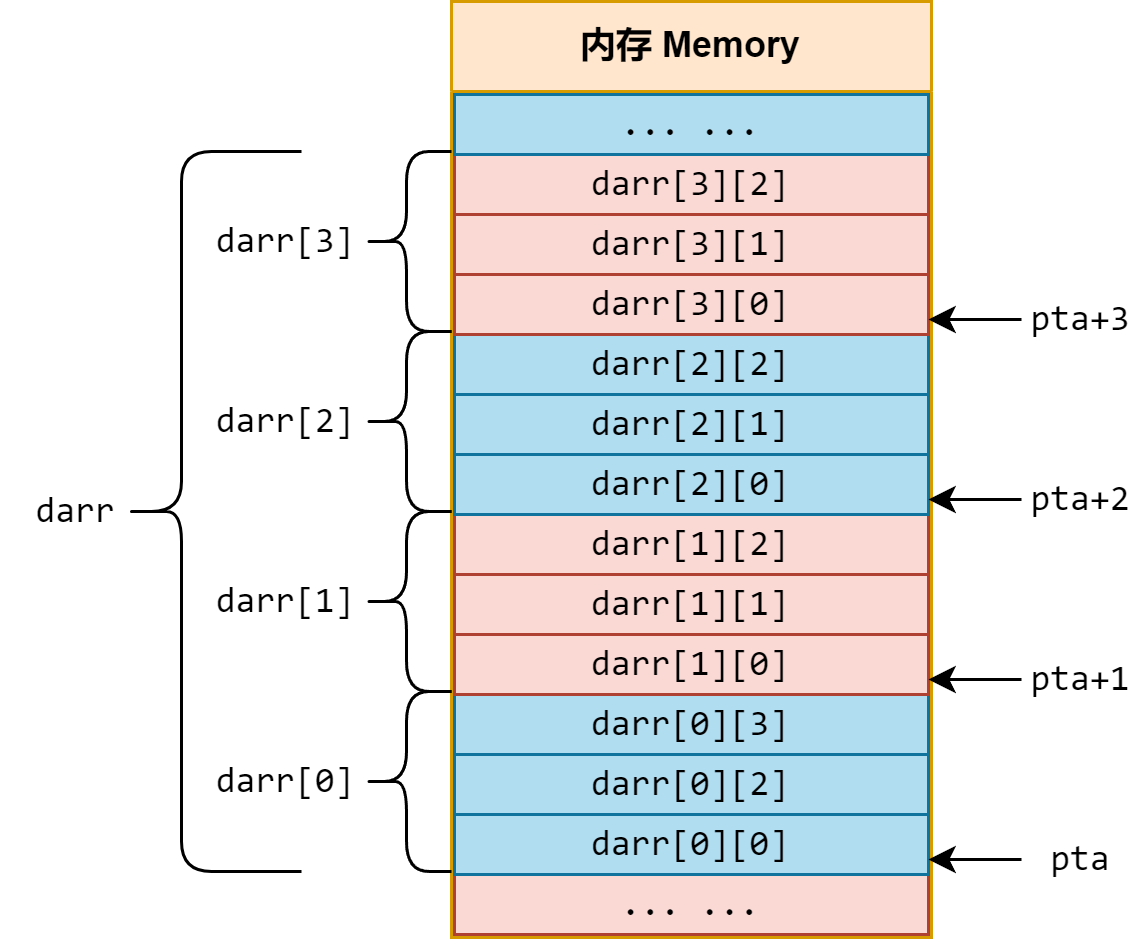

The diagram above was exported from draw.io. Its source (the exported page's mxGraphModel, read from the mxfile embedded in the PNG):
<mxGraphModel dx="977" dy="671" grid="1" gridSize="10" guides="1" tooltips="1" connect="1" arrows="1" fold="1" page="1" pageScale="1" pageWidth="850" pageHeight="1100" math="0" shadow="0">
  <root>
    <mxCell id="0" />
    <mxCell id="1" parent="0" />
    <mxCell id="FEGtML5SbePRzF_W_EjW-7" value="内存 Memory" style="swimlane;whiteSpace=wrap;html=1;startSize=30;fillColor=#ffe6cc;strokeColor=#d79b00;" parent="1" vertex="1">
      <mxGeometry x="330" y="170" width="160" height="312" as="geometry">
        <mxRectangle x="330" y="170" width="110" height="30" as="alternateBounds" />
      </mxGeometry>
    </mxCell>
    <mxCell id="FEGtML5SbePRzF_W_EjW-21" value="... ..." style="rounded=0;whiteSpace=wrap;html=1;fillColor=#b1ddf0;strokeColor=#10739e;fontFamily=consolas;" parent="FEGtML5SbePRzF_W_EjW-7" vertex="1">
      <mxGeometry x="1" y="291" width="158" height="20" as="geometry" />
    </mxCell>
    <mxCell id="8TEMe9xLt-exDmK_KVjd-13" value="... ..." style="rounded=0;whiteSpace=wrap;html=1;fillColor=#fad9d5;strokeColor=#ae4132;fontFamily=consolas;" parent="FEGtML5SbePRzF_W_EjW-7" vertex="1">
      <mxGeometry x="1" y="291" width="158" height="20" as="geometry" />
    </mxCell>
    <mxCell id="8TEMe9xLt-exDmK_KVjd-12" value="darr[0][0]" style="rounded=0;whiteSpace=wrap;html=1;fillColor=#b1ddf0;strokeColor=#10739e;fontFamily=consolas;" parent="FEGtML5SbePRzF_W_EjW-7" vertex="1">
      <mxGeometry x="1" y="271" width="158" height="20" as="geometry" />
    </mxCell>
    <mxCell id="8TEMe9xLt-exDmK_KVjd-11" value="darr[0][2]" style="rounded=0;whiteSpace=wrap;html=1;fillColor=#b1ddf0;strokeColor=#10739e;fontFamily=consolas;" parent="FEGtML5SbePRzF_W_EjW-7" vertex="1">
      <mxGeometry x="1" y="251" width="158" height="20" as="geometry" />
    </mxCell>
    <mxCell id="8TEMe9xLt-exDmK_KVjd-10" value="darr[0][3]" style="rounded=0;whiteSpace=wrap;html=1;fillColor=#b1ddf0;strokeColor=#10739e;fontFamily=consolas;" parent="FEGtML5SbePRzF_W_EjW-7" vertex="1">
      <mxGeometry x="1" y="231" width="158" height="20" as="geometry" />
    </mxCell>
    <mxCell id="8TEMe9xLt-exDmK_KVjd-9" value="darr[1][0]" style="rounded=0;whiteSpace=wrap;html=1;fillColor=#fad9d5;strokeColor=#ae4132;fontFamily=consolas;" parent="FEGtML5SbePRzF_W_EjW-7" vertex="1">
      <mxGeometry x="1" y="211" width="158" height="20" as="geometry" />
    </mxCell>
    <mxCell id="8TEMe9xLt-exDmK_KVjd-8" value="darr[1][1]" style="rounded=0;whiteSpace=wrap;html=1;fillColor=#fad9d5;strokeColor=#ae4132;fontFamily=consolas;" parent="FEGtML5SbePRzF_W_EjW-7" vertex="1">
      <mxGeometry x="1" y="191" width="158" height="20" as="geometry" />
    </mxCell>
    <mxCell id="8TEMe9xLt-exDmK_KVjd-7" value="darr[1][2]" style="rounded=0;whiteSpace=wrap;html=1;fillColor=#fad9d5;strokeColor=#ae4132;fontFamily=consolas;" parent="FEGtML5SbePRzF_W_EjW-7" vertex="1">
      <mxGeometry x="1" y="171" width="158" height="20" as="geometry" />
    </mxCell>
    <mxCell id="8TEMe9xLt-exDmK_KVjd-6" value="darr[2][0]" style="rounded=0;whiteSpace=wrap;html=1;fillColor=#b1ddf0;strokeColor=#10739e;fontFamily=consolas;" parent="FEGtML5SbePRzF_W_EjW-7" vertex="1">
      <mxGeometry x="1" y="151" width="158" height="20" as="geometry" />
    </mxCell>
    <mxCell id="8TEMe9xLt-exDmK_KVjd-5" value="darr[2][1]" style="rounded=0;whiteSpace=wrap;html=1;fillColor=#b1ddf0;strokeColor=#10739e;fontFamily=consolas;" parent="FEGtML5SbePRzF_W_EjW-7" vertex="1">
      <mxGeometry x="1" y="131" width="158" height="20" as="geometry" />
    </mxCell>
    <mxCell id="8TEMe9xLt-exDmK_KVjd-4" value="darr[2][2]" style="rounded=0;whiteSpace=wrap;html=1;fillColor=#b1ddf0;strokeColor=#10739e;fontFamily=consolas;" parent="FEGtML5SbePRzF_W_EjW-7" vertex="1">
      <mxGeometry x="1" y="111" width="158" height="20" as="geometry" />
    </mxCell>
    <mxCell id="8TEMe9xLt-exDmK_KVjd-3" value="darr[3][0]" style="rounded=0;whiteSpace=wrap;html=1;fillColor=#fad9d5;strokeColor=#ae4132;fontFamily=consolas;" parent="FEGtML5SbePRzF_W_EjW-7" vertex="1">
      <mxGeometry x="1" y="91" width="158" height="20" as="geometry" />
    </mxCell>
    <mxCell id="8TEMe9xLt-exDmK_KVjd-2" value="darr[3][1]" style="rounded=0;whiteSpace=wrap;html=1;fillColor=#fad9d5;strokeColor=#ae4132;fontFamily=consolas;" parent="FEGtML5SbePRzF_W_EjW-7" vertex="1">
      <mxGeometry x="1" y="71" width="158" height="20" as="geometry" />
    </mxCell>
    <mxCell id="8TEMe9xLt-exDmK_KVjd-1" value="darr[3][2]" style="rounded=0;whiteSpace=wrap;html=1;fillColor=#fad9d5;strokeColor=#ae4132;fontFamily=consolas;" parent="FEGtML5SbePRzF_W_EjW-7" vertex="1">
      <mxGeometry x="1" y="51" width="158" height="20" as="geometry" />
    </mxCell>
    <mxCell id="FEGtML5SbePRzF_W_EjW-19" value="... ..." style="rounded=0;whiteSpace=wrap;html=1;fillColor=#b1ddf0;strokeColor=#10739e;fontFamily=consolas;" parent="FEGtML5SbePRzF_W_EjW-7" vertex="1">
      <mxGeometry x="1" y="31" width="158" height="20" as="geometry" />
    </mxCell>
    <mxCell id="8TEMe9xLt-exDmK_KVjd-49" value="" style="shape=curlyBracket;whiteSpace=wrap;html=1;rounded=1;labelPosition=left;verticalLabelPosition=middle;align=right;verticalAlign=middle;" parent="1" vertex="1">
      <mxGeometry x="300" y="400" width="30" height="60" as="geometry" />
    </mxCell>
    <mxCell id="8TEMe9xLt-exDmK_KVjd-74" value="&lt;font face=&quot;consolas&quot;&gt;darr[0]&lt;/font&gt;" style="text;html=1;strokeColor=none;fillColor=none;align=center;verticalAlign=middle;whiteSpace=wrap;rounded=0;" parent="1" vertex="1">
      <mxGeometry x="250" y="415" width="50" height="30" as="geometry" />
    </mxCell>
    <mxCell id="8TEMe9xLt-exDmK_KVjd-75" value="&lt;font face=&quot;consolas&quot;&gt;darr[1]&lt;/font&gt;" style="text;html=1;strokeColor=none;fillColor=none;align=center;verticalAlign=middle;whiteSpace=wrap;rounded=0;" parent="1" vertex="1">
      <mxGeometry x="250" y="355" width="50" height="30" as="geometry" />
    </mxCell>
    <mxCell id="8TEMe9xLt-exDmK_KVjd-76" value="" style="shape=curlyBracket;whiteSpace=wrap;html=1;rounded=1;labelPosition=left;verticalLabelPosition=middle;align=right;verticalAlign=middle;" parent="1" vertex="1">
      <mxGeometry x="300" y="340" width="30" height="60" as="geometry" />
    </mxCell>
    <mxCell id="8TEMe9xLt-exDmK_KVjd-77" value="&lt;font face=&quot;consolas&quot;&gt;darr[2]&lt;/font&gt;" style="text;html=1;strokeColor=none;fillColor=none;align=center;verticalAlign=middle;whiteSpace=wrap;rounded=0;" parent="1" vertex="1">
      <mxGeometry x="250" y="295" width="50" height="30" as="geometry" />
    </mxCell>
    <mxCell id="8TEMe9xLt-exDmK_KVjd-78" value="" style="shape=curlyBracket;whiteSpace=wrap;html=1;rounded=1;labelPosition=left;verticalLabelPosition=middle;align=right;verticalAlign=middle;" parent="1" vertex="1">
      <mxGeometry x="300" y="280" width="30" height="60" as="geometry" />
    </mxCell>
    <mxCell id="cDduIBnrxW7241WbmCnz-1" value="" style="shape=curlyBracket;whiteSpace=wrap;html=1;rounded=1;labelPosition=left;verticalLabelPosition=middle;align=right;verticalAlign=middle;" parent="1" vertex="1">
      <mxGeometry x="300" y="220" width="30" height="60" as="geometry" />
    </mxCell>
    <mxCell id="cDduIBnrxW7241WbmCnz-2" value="&lt;font face=&quot;consolas&quot;&gt;darr[3]&lt;/font&gt;" style="text;html=1;strokeColor=none;fillColor=none;align=center;verticalAlign=middle;whiteSpace=wrap;rounded=0;" parent="1" vertex="1">
      <mxGeometry x="250" y="235" width="50" height="30" as="geometry" />
    </mxCell>
    <mxCell id="cDduIBnrxW7241WbmCnz-3" value="" style="shape=curlyBracket;whiteSpace=wrap;html=1;rounded=1;labelPosition=left;verticalLabelPosition=middle;align=right;verticalAlign=middle;size=0.3333333333333333;" parent="1" vertex="1">
      <mxGeometry x="220" y="220" width="60" height="240" as="geometry" />
    </mxCell>
    <mxCell id="cDduIBnrxW7241WbmCnz-4" value="&lt;font face=&quot;consolas&quot;&gt;darr&lt;br&gt;&lt;/font&gt;" style="text;html=1;strokeColor=none;fillColor=none;align=center;verticalAlign=middle;whiteSpace=wrap;rounded=0;" parent="1" vertex="1">
      <mxGeometry x="180" y="325" width="50" height="30" as="geometry" />
    </mxCell>
    <mxCell id="cDduIBnrxW7241WbmCnz-6" style="edgeStyle=orthogonalEdgeStyle;rounded=0;orthogonalLoop=1;jettySize=auto;html=1;entryX=1;entryY=0.75;entryDx=0;entryDy=0;" parent="1" source="cDduIBnrxW7241WbmCnz-5" target="8TEMe9xLt-exDmK_KVjd-12" edge="1">
      <mxGeometry relative="1" as="geometry" />
    </mxCell>
    <mxCell id="cDduIBnrxW7241WbmCnz-5" value="&lt;font face=&quot;consolas&quot;&gt;pta&lt;/font&gt;" style="text;html=1;strokeColor=none;fillColor=none;align=center;verticalAlign=middle;whiteSpace=wrap;rounded=0;" parent="1" vertex="1">
      <mxGeometry x="520" y="441" width="40" height="30" as="geometry" />
    </mxCell>
    <mxCell id="cDduIBnrxW7241WbmCnz-7" value="&lt;font face=&quot;consolas&quot;&gt;pta+1&lt;/font&gt;" style="text;html=1;strokeColor=none;fillColor=none;align=center;verticalAlign=middle;whiteSpace=wrap;rounded=0;" parent="1" vertex="1">
      <mxGeometry x="520" y="381" width="40" height="30" as="geometry" />
    </mxCell>
    <mxCell id="cDduIBnrxW7241WbmCnz-8" style="edgeStyle=orthogonalEdgeStyle;rounded=0;orthogonalLoop=1;jettySize=auto;html=1;entryX=1;entryY=0.75;entryDx=0;entryDy=0;" parent="1" source="cDduIBnrxW7241WbmCnz-7" target="8TEMe9xLt-exDmK_KVjd-9" edge="1">
      <mxGeometry relative="1" as="geometry">
        <mxPoint x="510" y="380" as="targetPoint" />
      </mxGeometry>
    </mxCell>
    <mxCell id="cDduIBnrxW7241WbmCnz-9" value="&lt;font face=&quot;consolas&quot;&gt;pta+2&lt;/font&gt;" style="text;html=1;strokeColor=none;fillColor=none;align=center;verticalAlign=middle;whiteSpace=wrap;rounded=0;" parent="1" vertex="1">
      <mxGeometry x="520" y="321" width="40" height="30" as="geometry" />
    </mxCell>
    <mxCell id="cDduIBnrxW7241WbmCnz-10" style="edgeStyle=orthogonalEdgeStyle;rounded=0;orthogonalLoop=1;jettySize=auto;html=1;entryX=1;entryY=0.75;entryDx=0;entryDy=0;" parent="1" source="cDduIBnrxW7241WbmCnz-9" target="8TEMe9xLt-exDmK_KVjd-6" edge="1">
      <mxGeometry relative="1" as="geometry">
        <mxPoint x="520" y="310" as="targetPoint" />
      </mxGeometry>
    </mxCell>
    <mxCell id="cDduIBnrxW7241WbmCnz-11" value="&lt;font face=&quot;consolas&quot;&gt;pta+3&lt;/font&gt;" style="text;html=1;strokeColor=none;fillColor=none;align=center;verticalAlign=middle;whiteSpace=wrap;rounded=0;" parent="1" vertex="1">
      <mxGeometry x="520" y="261" width="40" height="30" as="geometry" />
    </mxCell>
    <mxCell id="cDduIBnrxW7241WbmCnz-12" style="edgeStyle=orthogonalEdgeStyle;rounded=0;orthogonalLoop=1;jettySize=auto;html=1;entryX=1;entryY=0.75;entryDx=0;entryDy=0;" parent="1" source="cDduIBnrxW7241WbmCnz-11" target="8TEMe9xLt-exDmK_KVjd-3" edge="1">
      <mxGeometry relative="1" as="geometry">
        <mxPoint x="520" y="250" as="targetPoint" />
      </mxGeometry>
    </mxCell>
  </root>
</mxGraphModel>